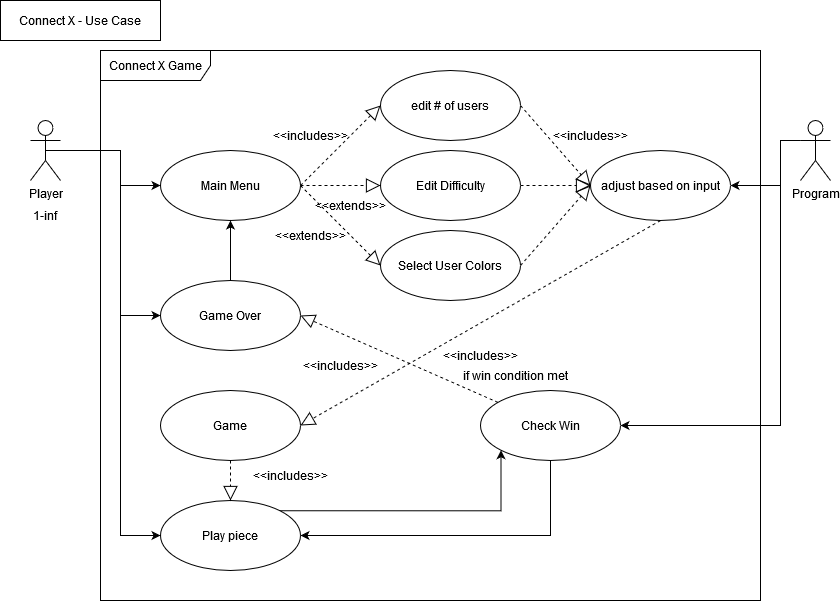

The diagram above was exported from draw.io. Its source (the exported page's mxGraphModel, read from the mxfile embedded in the PNG):
<mxGraphModel dx="2062" dy="1104" grid="1" gridSize="10" guides="1" tooltips="1" connect="1" arrows="1" fold="1" page="1" pageScale="1" pageWidth="850" pageHeight="1100" math="0" shadow="0">
  <root>
    <mxCell id="0" />
    <mxCell id="1" parent="0" />
    <mxCell id="09BzkhO_ScxWYknTsfDa-1" value="Connect X Game" style="shape=umlFrame;whiteSpace=wrap;html=1;width=110;height=30;" parent="1" vertex="1">
      <mxGeometry x="100" y="50" width="660" height="550" as="geometry" />
    </mxCell>
    <mxCell id="iJllu1-ZupSrsPZCtDIg-5" value="" style="rounded=0;whiteSpace=wrap;html=1;" parent="1" vertex="1">
      <mxGeometry width="160" height="40" as="geometry" />
    </mxCell>
    <mxCell id="iJllu1-ZupSrsPZCtDIg-7" value="&lt;div&gt;Connect X - Use Case&lt;/div&gt;" style="text;html=1;strokeColor=none;fillColor=none;align=center;verticalAlign=middle;whiteSpace=wrap;rounded=0;" parent="1" vertex="1">
      <mxGeometry y="5" width="160" height="30" as="geometry" />
    </mxCell>
    <mxCell id="iJllu1-ZupSrsPZCtDIg-33" value="&lt;div&gt;Main Menu&lt;/div&gt;" style="ellipse;whiteSpace=wrap;html=1;" parent="1" vertex="1">
      <mxGeometry x="160" y="150" width="140" height="70" as="geometry" />
    </mxCell>
    <mxCell id="iJllu1-ZupSrsPZCtDIg-35" value="&lt;div&gt;edit # of users&lt;/div&gt;" style="ellipse;whiteSpace=wrap;html=1;" parent="1" vertex="1">
      <mxGeometry x="380" y="70" width="140" height="70" as="geometry" />
    </mxCell>
    <mxCell id="iJllu1-ZupSrsPZCtDIg-36" value="&lt;div&gt;Edit Difficulty&lt;/div&gt;" style="ellipse;whiteSpace=wrap;html=1;" parent="1" vertex="1">
      <mxGeometry x="380" y="150" width="140" height="70" as="geometry" />
    </mxCell>
    <mxCell id="iJllu1-ZupSrsPZCtDIg-37" value="&lt;div&gt;Select User Colors&lt;/div&gt;" style="ellipse;whiteSpace=wrap;html=1;" parent="1" vertex="1">
      <mxGeometry x="380" y="230" width="140" height="70" as="geometry" />
    </mxCell>
    <mxCell id="iJllu1-ZupSrsPZCtDIg-38" value="&lt;div&gt;Game&lt;/div&gt;" style="ellipse;whiteSpace=wrap;html=1;" parent="1" vertex="1">
      <mxGeometry x="160" y="390" width="140" height="70" as="geometry" />
    </mxCell>
    <mxCell id="119e2tKlSG94NM48_bAt-4" style="edgeStyle=orthogonalEdgeStyle;rounded=0;orthogonalLoop=1;jettySize=auto;html=1;exitX=1;exitY=0;exitDx=0;exitDy=0;entryX=0;entryY=1;entryDx=0;entryDy=0;" parent="1" source="iJllu1-ZupSrsPZCtDIg-39" target="iJllu1-ZupSrsPZCtDIg-60" edge="1">
      <mxGeometry relative="1" as="geometry" />
    </mxCell>
    <mxCell id="iJllu1-ZupSrsPZCtDIg-39" value="&lt;div&gt;Play piece&lt;br&gt;&lt;/div&gt;" style="ellipse;whiteSpace=wrap;html=1;" parent="1" vertex="1">
      <mxGeometry x="160" y="500" width="140" height="70" as="geometry" />
    </mxCell>
    <mxCell id="iJllu1-ZupSrsPZCtDIg-41" style="edgeStyle=orthogonalEdgeStyle;rounded=0;orthogonalLoop=1;jettySize=auto;html=1;exitX=0.5;exitY=0.5;exitDx=0;exitDy=0;exitPerimeter=0;" parent="1" source="iJllu1-ZupSrsPZCtDIg-40" target="iJllu1-ZupSrsPZCtDIg-33" edge="1">
      <mxGeometry relative="1" as="geometry">
        <Array as="points">
          <mxPoint x="120" y="150" />
          <mxPoint x="120" y="185" />
        </Array>
      </mxGeometry>
    </mxCell>
    <mxCell id="iJllu1-ZupSrsPZCtDIg-52" style="edgeStyle=orthogonalEdgeStyle;rounded=0;orthogonalLoop=1;jettySize=auto;html=1;exitX=0.5;exitY=0.5;exitDx=0;exitDy=0;exitPerimeter=0;entryX=0;entryY=0.5;entryDx=0;entryDy=0;" parent="1" source="iJllu1-ZupSrsPZCtDIg-40" target="iJllu1-ZupSrsPZCtDIg-39" edge="1">
      <mxGeometry relative="1" as="geometry">
        <Array as="points">
          <mxPoint x="120" y="150" />
          <mxPoint x="120" y="535" />
        </Array>
      </mxGeometry>
    </mxCell>
    <mxCell id="119e2tKlSG94NM48_bAt-9" style="edgeStyle=orthogonalEdgeStyle;rounded=0;orthogonalLoop=1;jettySize=auto;html=1;exitX=0.5;exitY=0.5;exitDx=0;exitDy=0;exitPerimeter=0;entryX=0;entryY=0.5;entryDx=0;entryDy=0;" parent="1" source="iJllu1-ZupSrsPZCtDIg-40" target="119e2tKlSG94NM48_bAt-6" edge="1">
      <mxGeometry relative="1" as="geometry">
        <Array as="points">
          <mxPoint x="120" y="150" />
          <mxPoint x="120" y="315" />
        </Array>
      </mxGeometry>
    </mxCell>
    <mxCell id="iJllu1-ZupSrsPZCtDIg-40" value="&lt;div&gt;Player&lt;/div&gt;" style="shape=umlActor;verticalLabelPosition=bottom;verticalAlign=top;html=1;" parent="1" vertex="1">
      <mxGeometry x="30" y="120" width="30" height="60" as="geometry" />
    </mxCell>
    <mxCell id="iJllu1-ZupSrsPZCtDIg-47" value="&amp;lt;&amp;lt;extends&amp;gt;&amp;gt;" style="text;html=1;strokeColor=none;fillColor=none;align=center;verticalAlign=middle;whiteSpace=wrap;rounded=0;" parent="1" vertex="1">
      <mxGeometry x="320" y="190" width="60" height="30" as="geometry" />
    </mxCell>
    <mxCell id="iJllu1-ZupSrsPZCtDIg-63" style="edgeStyle=orthogonalEdgeStyle;rounded=0;orthogonalLoop=1;jettySize=auto;html=1;exitX=0;exitY=0.3333333333333333;exitDx=0;exitDy=0;exitPerimeter=0;entryX=1;entryY=0.5;entryDx=0;entryDy=0;" parent="1" source="iJllu1-ZupSrsPZCtDIg-48" target="iJllu1-ZupSrsPZCtDIg-60" edge="1">
      <mxGeometry relative="1" as="geometry">
        <Array as="points">
          <mxPoint x="780" y="140" />
          <mxPoint x="780" y="425" />
        </Array>
      </mxGeometry>
    </mxCell>
    <mxCell id="iJllu1-ZupSrsPZCtDIg-64" style="edgeStyle=orthogonalEdgeStyle;rounded=0;orthogonalLoop=1;jettySize=auto;html=1;exitX=0;exitY=0.3333333333333333;exitDx=0;exitDy=0;exitPerimeter=0;entryX=1;entryY=0.5;entryDx=0;entryDy=0;" parent="1" source="iJllu1-ZupSrsPZCtDIg-48" target="iJllu1-ZupSrsPZCtDIg-49" edge="1">
      <mxGeometry relative="1" as="geometry">
        <Array as="points">
          <mxPoint x="780" y="140" />
          <mxPoint x="780" y="185" />
        </Array>
      </mxGeometry>
    </mxCell>
    <mxCell id="iJllu1-ZupSrsPZCtDIg-48" value="&lt;div&gt;Program&lt;/div&gt;" style="shape=umlActor;verticalLabelPosition=bottom;verticalAlign=top;html=1;" parent="1" vertex="1">
      <mxGeometry x="800" y="120" width="30" height="60" as="geometry" />
    </mxCell>
    <mxCell id="iJllu1-ZupSrsPZCtDIg-49" value="adjust based on input" style="ellipse;whiteSpace=wrap;html=1;" parent="1" vertex="1">
      <mxGeometry x="590" y="150" width="140" height="70" as="geometry" />
    </mxCell>
    <mxCell id="iJllu1-ZupSrsPZCtDIg-53" value="" style="endArrow=block;dashed=1;endFill=0;endSize=12;html=1;rounded=0;exitX=1;exitY=0.5;exitDx=0;exitDy=0;entryX=0;entryY=0.5;entryDx=0;entryDy=0;" parent="1" source="iJllu1-ZupSrsPZCtDIg-33" target="iJllu1-ZupSrsPZCtDIg-35" edge="1">
      <mxGeometry width="160" relative="1" as="geometry">
        <mxPoint x="230" y="300" as="sourcePoint" />
        <mxPoint x="390" y="300" as="targetPoint" />
      </mxGeometry>
    </mxCell>
    <mxCell id="iJllu1-ZupSrsPZCtDIg-54" value="" style="endArrow=block;dashed=1;endFill=0;endSize=12;html=1;rounded=0;exitX=1;exitY=0.5;exitDx=0;exitDy=0;entryX=0;entryY=0.5;entryDx=0;entryDy=0;" parent="1" source="iJllu1-ZupSrsPZCtDIg-33" target="iJllu1-ZupSrsPZCtDIg-36" edge="1">
      <mxGeometry width="160" relative="1" as="geometry">
        <mxPoint x="210" y="290" as="sourcePoint" />
        <mxPoint x="370" y="290" as="targetPoint" />
      </mxGeometry>
    </mxCell>
    <mxCell id="iJllu1-ZupSrsPZCtDIg-55" value="" style="endArrow=block;dashed=1;endFill=0;endSize=12;html=1;rounded=0;exitX=1;exitY=0.5;exitDx=0;exitDy=0;entryX=0;entryY=0.5;entryDx=0;entryDy=0;" parent="1" source="iJllu1-ZupSrsPZCtDIg-33" target="iJllu1-ZupSrsPZCtDIg-37" edge="1">
      <mxGeometry width="160" relative="1" as="geometry">
        <mxPoint x="220" y="290" as="sourcePoint" />
        <mxPoint x="380" y="290" as="targetPoint" />
      </mxGeometry>
    </mxCell>
    <mxCell id="iJllu1-ZupSrsPZCtDIg-56" value="" style="endArrow=block;dashed=1;endFill=0;endSize=12;html=1;rounded=0;exitX=1;exitY=0.5;exitDx=0;exitDy=0;entryX=0;entryY=0.5;entryDx=0;entryDy=0;" parent="1" source="iJllu1-ZupSrsPZCtDIg-35" target="iJllu1-ZupSrsPZCtDIg-49" edge="1">
      <mxGeometry width="160" relative="1" as="geometry">
        <mxPoint x="560" y="60" as="sourcePoint" />
        <mxPoint x="720" y="60" as="targetPoint" />
      </mxGeometry>
    </mxCell>
    <mxCell id="iJllu1-ZupSrsPZCtDIg-57" value="" style="endArrow=block;dashed=1;endFill=0;endSize=12;html=1;rounded=0;exitX=1;exitY=0.5;exitDx=0;exitDy=0;entryX=0;entryY=0.5;entryDx=0;entryDy=0;" parent="1" source="iJllu1-ZupSrsPZCtDIg-36" target="iJllu1-ZupSrsPZCtDIg-49" edge="1">
      <mxGeometry width="160" relative="1" as="geometry">
        <mxPoint x="550" y="290" as="sourcePoint" />
        <mxPoint x="710" y="290" as="targetPoint" />
      </mxGeometry>
    </mxCell>
    <mxCell id="iJllu1-ZupSrsPZCtDIg-58" value="" style="endArrow=block;dashed=1;endFill=0;endSize=12;html=1;rounded=0;exitX=1;exitY=0.5;exitDx=0;exitDy=0;entryX=0;entryY=0.5;entryDx=0;entryDy=0;" parent="1" source="iJllu1-ZupSrsPZCtDIg-37" target="iJllu1-ZupSrsPZCtDIg-49" edge="1">
      <mxGeometry width="160" relative="1" as="geometry">
        <mxPoint x="570" y="270" as="sourcePoint" />
        <mxPoint x="730" y="270" as="targetPoint" />
      </mxGeometry>
    </mxCell>
    <mxCell id="iJllu1-ZupSrsPZCtDIg-59" value="" style="endArrow=block;dashed=1;endFill=0;endSize=12;html=1;rounded=0;exitX=0.5;exitY=1;exitDx=0;exitDy=0;entryX=1;entryY=0.5;entryDx=0;entryDy=0;" parent="1" source="iJllu1-ZupSrsPZCtDIg-49" target="iJllu1-ZupSrsPZCtDIg-38" edge="1">
      <mxGeometry width="160" relative="1" as="geometry">
        <mxPoint x="550" y="420" as="sourcePoint" />
        <mxPoint x="710" y="420" as="targetPoint" />
      </mxGeometry>
    </mxCell>
    <mxCell id="119e2tKlSG94NM48_bAt-5" style="edgeStyle=orthogonalEdgeStyle;rounded=0;orthogonalLoop=1;jettySize=auto;html=1;exitX=0.5;exitY=1;exitDx=0;exitDy=0;entryX=1;entryY=0.5;entryDx=0;entryDy=0;" parent="1" source="iJllu1-ZupSrsPZCtDIg-60" target="iJllu1-ZupSrsPZCtDIg-39" edge="1">
      <mxGeometry relative="1" as="geometry" />
    </mxCell>
    <mxCell id="iJllu1-ZupSrsPZCtDIg-60" value="&lt;div&gt;Check Win&lt;/div&gt;" style="ellipse;whiteSpace=wrap;html=1;" parent="1" vertex="1">
      <mxGeometry x="480" y="390" width="140" height="70" as="geometry" />
    </mxCell>
    <mxCell id="iJllu1-ZupSrsPZCtDIg-62" value="&amp;lt;&amp;lt;includes&amp;gt;&amp;gt;" style="text;html=1;strokeColor=none;fillColor=none;align=center;verticalAlign=middle;whiteSpace=wrap;rounded=0;" parent="1" vertex="1">
      <mxGeometry x="310" y="350" width="60" height="30" as="geometry" />
    </mxCell>
    <mxCell id="119e2tKlSG94NM48_bAt-10" style="edgeStyle=orthogonalEdgeStyle;rounded=0;orthogonalLoop=1;jettySize=auto;html=1;exitX=0.5;exitY=0;exitDx=0;exitDy=0;entryX=0.5;entryY=1;entryDx=0;entryDy=0;" parent="1" source="119e2tKlSG94NM48_bAt-6" target="iJllu1-ZupSrsPZCtDIg-33" edge="1">
      <mxGeometry relative="1" as="geometry" />
    </mxCell>
    <mxCell id="119e2tKlSG94NM48_bAt-6" value="Game Over" style="ellipse;whiteSpace=wrap;html=1;" parent="1" vertex="1">
      <mxGeometry x="160" y="280" width="140" height="70" as="geometry" />
    </mxCell>
    <mxCell id="119e2tKlSG94NM48_bAt-7" value="" style="endArrow=block;dashed=1;endFill=0;endSize=12;html=1;rounded=0;entryX=1;entryY=0.5;entryDx=0;entryDy=0;" parent="1" source="iJllu1-ZupSrsPZCtDIg-60" target="119e2tKlSG94NM48_bAt-6" edge="1">
      <mxGeometry width="160" relative="1" as="geometry">
        <mxPoint x="330" y="350" as="sourcePoint" />
        <mxPoint x="490" y="350" as="targetPoint" />
      </mxGeometry>
    </mxCell>
    <mxCell id="119e2tKlSG94NM48_bAt-8" value="&amp;lt;&amp;lt;includes&amp;gt;&amp;gt;" style="text;html=1;strokeColor=none;fillColor=none;align=center;verticalAlign=middle;whiteSpace=wrap;rounded=0;" parent="1" vertex="1">
      <mxGeometry x="450" y="340" width="60" height="30" as="geometry" />
    </mxCell>
    <mxCell id="119e2tKlSG94NM48_bAt-12" value="" style="endArrow=block;dashed=1;endFill=0;endSize=12;html=1;rounded=0;exitX=0.5;exitY=1;exitDx=0;exitDy=0;entryX=0.5;entryY=0;entryDx=0;entryDy=0;" parent="1" source="iJllu1-ZupSrsPZCtDIg-38" target="iJllu1-ZupSrsPZCtDIg-39" edge="1">
      <mxGeometry width="160" relative="1" as="geometry">
        <mxPoint x="280" y="480" as="sourcePoint" />
        <mxPoint x="440" y="480" as="targetPoint" />
      </mxGeometry>
    </mxCell>
    <mxCell id="119e2tKlSG94NM48_bAt-13" value="&amp;lt;&amp;lt;includes&amp;gt;&amp;gt;" style="text;html=1;strokeColor=none;fillColor=none;align=center;verticalAlign=middle;whiteSpace=wrap;rounded=0;" parent="1" vertex="1">
      <mxGeometry x="260" y="460" width="60" height="30" as="geometry" />
    </mxCell>
    <mxCell id="119e2tKlSG94NM48_bAt-14" value="&amp;lt;&amp;lt;includes&amp;gt;&amp;gt;" style="text;html=1;strokeColor=none;fillColor=none;align=center;verticalAlign=middle;whiteSpace=wrap;rounded=0;" parent="1" vertex="1">
      <mxGeometry x="560" y="120" width="60" height="30" as="geometry" />
    </mxCell>
    <mxCell id="119e2tKlSG94NM48_bAt-15" value="if win condition met" style="text;html=1;strokeColor=none;fillColor=none;align=center;verticalAlign=middle;whiteSpace=wrap;rounded=0;" parent="1" vertex="1">
      <mxGeometry x="460" y="360" width="110" height="30" as="geometry" />
    </mxCell>
    <mxCell id="119e2tKlSG94NM48_bAt-16" value="&lt;div&gt;1-inf&lt;/div&gt;" style="text;html=1;strokeColor=none;fillColor=none;align=center;verticalAlign=middle;whiteSpace=wrap;rounded=0;" parent="1" vertex="1">
      <mxGeometry x="15" y="200" width="60" height="30" as="geometry" />
    </mxCell>
    <mxCell id="09BzkhO_ScxWYknTsfDa-2" value="&amp;lt;&amp;lt;extends&amp;gt;&amp;gt;" style="text;html=1;strokeColor=none;fillColor=none;align=center;verticalAlign=middle;whiteSpace=wrap;rounded=0;" parent="1" vertex="1">
      <mxGeometry x="280" y="220" width="60" height="30" as="geometry" />
    </mxCell>
    <mxCell id="09BzkhO_ScxWYknTsfDa-3" value="&amp;lt;&amp;lt;includes&amp;gt;&amp;gt;" style="text;html=1;strokeColor=none;fillColor=none;align=center;verticalAlign=middle;whiteSpace=wrap;rounded=0;" parent="1" vertex="1">
      <mxGeometry x="280" y="120" width="60" height="30" as="geometry" />
    </mxCell>
  </root>
</mxGraphModel>